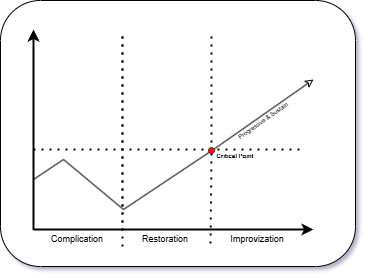

The diagram above was exported from draw.io. Its source (the exported page's mxGraphModel, read from the mxfile embedded in the PNG):
<mxGraphModel dx="758" dy="408" grid="0" gridSize="10" guides="1" tooltips="1" connect="1" arrows="1" fold="1" page="0" pageScale="1" pageWidth="850" pageHeight="1100" math="0" shadow="0">
  <root>
    <mxCell id="0" />
    <mxCell id="1" parent="0" />
    <mxCell id="pESZE9z4ZKhE7HT6ITkI-22" value="" style="rounded=1;whiteSpace=wrap;html=1;" parent="1" vertex="1">
      <mxGeometry x="161" y="187" width="355" height="266" as="geometry" />
    </mxCell>
    <mxCell id="pESZE9z4ZKhE7HT6ITkI-15" value="" style="endArrow=none;dashed=1;html=1;dashPattern=1 3;strokeWidth=2;rounded=0;" parent="1" source="pESZE9z4ZKhE7HT6ITkI-18" edge="1">
      <mxGeometry width="50" height="50" relative="1" as="geometry">
        <mxPoint x="372" y="223" as="sourcePoint" />
        <mxPoint x="371" y="434" as="targetPoint" />
      </mxGeometry>
    </mxCell>
    <mxCell id="pESZE9z4ZKhE7HT6ITkI-1" value="" style="endArrow=classic;html=1;rounded=0;strokeWidth=2;endFill=1;" parent="1" edge="1">
      <mxGeometry width="50" height="50" relative="1" as="geometry">
        <mxPoint x="194" y="416" as="sourcePoint" />
        <mxPoint x="194" y="216" as="targetPoint" />
      </mxGeometry>
    </mxCell>
    <mxCell id="pESZE9z4ZKhE7HT6ITkI-2" value="" style="endArrow=classic;html=1;rounded=0;strokeWidth=2;endFill=1;" parent="1" edge="1">
      <mxGeometry width="50" height="50" relative="1" as="geometry">
        <mxPoint x="194" y="416" as="sourcePoint" />
        <mxPoint x="474" y="416" as="targetPoint" />
      </mxGeometry>
    </mxCell>
    <mxCell id="pESZE9z4ZKhE7HT6ITkI-3" value="" style="endArrow=none;dashed=1;html=1;dashPattern=1 3;strokeWidth=2;rounded=0;" parent="1" edge="1">
      <mxGeometry width="50" height="50" relative="1" as="geometry">
        <mxPoint x="194" y="336" as="sourcePoint" />
        <mxPoint x="464" y="336" as="targetPoint" />
      </mxGeometry>
    </mxCell>
    <mxCell id="pESZE9z4ZKhE7HT6ITkI-4" value="" style="endArrow=none;html=1;rounded=0;" parent="1" edge="1">
      <mxGeometry width="50" height="50" relative="1" as="geometry">
        <mxPoint x="194" y="366" as="sourcePoint" />
        <mxPoint x="224" y="346" as="targetPoint" />
      </mxGeometry>
    </mxCell>
    <mxCell id="pESZE9z4ZKhE7HT6ITkI-5" value="" style="endArrow=none;html=1;rounded=0;" parent="1" edge="1">
      <mxGeometry width="50" height="50" relative="1" as="geometry">
        <mxPoint x="224" y="346" as="sourcePoint" />
        <mxPoint x="284" y="396" as="targetPoint" />
      </mxGeometry>
    </mxCell>
    <mxCell id="pESZE9z4ZKhE7HT6ITkI-6" value="" style="endArrow=none;html=1;rounded=0;" parent="1" edge="1">
      <mxGeometry width="50" height="50" relative="1" as="geometry">
        <mxPoint x="284" y="396" as="sourcePoint" />
        <mxPoint x="374" y="336" as="targetPoint" />
      </mxGeometry>
    </mxCell>
    <mxCell id="pESZE9z4ZKhE7HT6ITkI-7" value="" style="endArrow=none;html=1;rounded=0;endFill=1;startArrow=classic;startFill=0;" parent="1" edge="1">
      <mxGeometry width="50" height="50" relative="1" as="geometry">
        <mxPoint x="474" y="266" as="sourcePoint" />
        <mxPoint x="374" y="336" as="targetPoint" />
      </mxGeometry>
    </mxCell>
    <mxCell id="pESZE9z4ZKhE7HT6ITkI-8" value="" style="endArrow=none;dashed=1;html=1;dashPattern=1 3;strokeWidth=2;rounded=0;" parent="1" edge="1">
      <mxGeometry width="50" height="50" relative="1" as="geometry">
        <mxPoint x="283" y="223" as="sourcePoint" />
        <mxPoint x="283" y="418" as="targetPoint" />
      </mxGeometry>
    </mxCell>
    <mxCell id="pESZE9z4ZKhE7HT6ITkI-10" value="&lt;font style=&quot;font-size: 9px;&quot;&gt;Complication&lt;/font&gt;" style="text;html=1;align=center;verticalAlign=middle;whiteSpace=wrap;rounded=0;" parent="1" vertex="1">
      <mxGeometry x="209" y="417" width="58" height="16" as="geometry" />
    </mxCell>
    <mxCell id="pESZE9z4ZKhE7HT6ITkI-11" value="&lt;font style=&quot;font-size: 9px;&quot;&gt;Restoration&lt;/font&gt;" style="text;html=1;align=center;verticalAlign=middle;whiteSpace=wrap;rounded=0;" parent="1" vertex="1">
      <mxGeometry x="297" y="417" width="58" height="16" as="geometry" />
    </mxCell>
    <mxCell id="pESZE9z4ZKhE7HT6ITkI-12" value="&lt;font style=&quot;font-size: 9px;&quot;&gt;Improvization&lt;/font&gt;" style="text;html=1;align=center;verticalAlign=middle;whiteSpace=wrap;rounded=0;" parent="1" vertex="1">
      <mxGeometry x="389" y="417" width="58" height="16" as="geometry" />
    </mxCell>
    <mxCell id="pESZE9z4ZKhE7HT6ITkI-16" value="" style="endArrow=none;dashed=1;html=1;dashPattern=1 3;strokeWidth=2;rounded=0;" parent="1" edge="1">
      <mxGeometry width="50" height="50" relative="1" as="geometry">
        <mxPoint x="283" y="223" as="sourcePoint" />
        <mxPoint x="283" y="433" as="targetPoint" />
      </mxGeometry>
    </mxCell>
    <mxCell id="pESZE9z4ZKhE7HT6ITkI-17" value="&lt;font style=&quot;font-size: 6px;&quot;&gt;Progressive &amp;amp; Sustain&lt;/font&gt;" style="text;html=1;align=center;verticalAlign=middle;whiteSpace=wrap;rounded=0;rotation=-35;" parent="1" vertex="1">
      <mxGeometry x="391" y="300" width="64" height="12" as="geometry" />
    </mxCell>
    <mxCell id="pESZE9z4ZKhE7HT6ITkI-20" value="" style="endArrow=none;dashed=1;html=1;dashPattern=1 3;strokeWidth=2;rounded=0;" parent="1" target="pESZE9z4ZKhE7HT6ITkI-18" edge="1">
      <mxGeometry width="50" height="50" relative="1" as="geometry">
        <mxPoint x="372" y="223" as="sourcePoint" />
        <mxPoint x="371" y="434" as="targetPoint" />
      </mxGeometry>
    </mxCell>
    <mxCell id="pESZE9z4ZKhE7HT6ITkI-18" value="" style="ellipse;whiteSpace=wrap;html=1;aspect=fixed;fillColor=#FF1111;strokeWidth=0.5;movable=0;resizable=0;rotatable=0;deletable=0;editable=0;locked=1;connectable=0;" parent="1" vertex="1">
      <mxGeometry x="369" y="334" width="6" height="6" as="geometry" />
    </mxCell>
    <mxCell id="pESZE9z4ZKhE7HT6ITkI-21" value="&lt;font style=&quot;font-size: 6px;&quot;&gt;&lt;b&gt;Critical Point&lt;/b&gt;&lt;/font&gt;" style="text;html=1;align=center;verticalAlign=middle;whiteSpace=wrap;rounded=0;rotation=0;fontStyle=0" parent="1" vertex="1">
      <mxGeometry x="372" y="334" width="48" height="13" as="geometry" />
    </mxCell>
  </root>
</mxGraphModel>